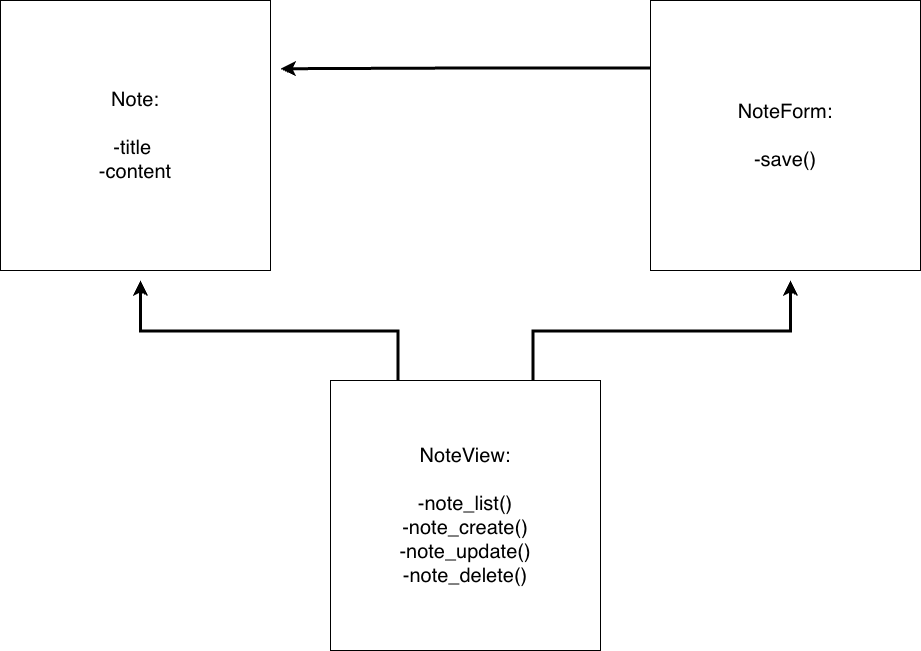

The diagram above was exported from draw.io. Its source (the exported page's mxGraphModel, read from the mxfile embedded in the PNG):
<mxGraphModel dx="1437" dy="991" grid="1" gridSize="10" guides="1" tooltips="1" connect="1" arrows="1" fold="1" page="1" pageScale="1" pageWidth="1169" pageHeight="827" math="0" shadow="0">
  <root>
    <mxCell id="0" />
    <mxCell id="1" parent="0" />
    <mxCell id="d-jhAmYcrAx2Oz37oIJT-92" parent="1" style="whiteSpace=wrap;html=1;aspect=fixed;fontSize=20;" value="Note:&lt;div&gt;&lt;br&gt;&lt;/div&gt;&lt;div&gt;-title&amp;nbsp;&lt;/div&gt;&lt;div&gt;-content&lt;/div&gt;" vertex="1">
      <mxGeometry height="270" width="270" x="150" y="70" as="geometry" />
    </mxCell>
    <mxCell id="d-jhAmYcrAx2Oz37oIJT-95" edge="1" parent="1" source="d-jhAmYcrAx2Oz37oIJT-93" style="edgeStyle=orthogonalEdgeStyle;rounded=0;orthogonalLoop=1;jettySize=auto;html=1;exitX=0;exitY=0.25;exitDx=0;exitDy=0;strokeWidth=3;">
      <mxGeometry relative="1" as="geometry">
        <mxPoint x="429.9999999999998" y="138.23076923076928" as="targetPoint" />
      </mxGeometry>
    </mxCell>
    <mxCell id="d-jhAmYcrAx2Oz37oIJT-93" parent="1" style="whiteSpace=wrap;html=1;aspect=fixed;fontSize=20;" value="NoteForm:&lt;div&gt;&lt;br&gt;&lt;/div&gt;&lt;div&gt;-save()&lt;/div&gt;" vertex="1">
      <mxGeometry height="270" width="270" x="800" y="70" as="geometry" />
    </mxCell>
    <mxCell id="d-jhAmYcrAx2Oz37oIJT-97" edge="1" parent="1" source="d-jhAmYcrAx2Oz37oIJT-94" style="edgeStyle=orthogonalEdgeStyle;rounded=0;orthogonalLoop=1;jettySize=auto;html=1;exitX=0.75;exitY=0;exitDx=0;exitDy=0;strokeWidth=3;">
      <mxGeometry relative="1" as="geometry">
        <mxPoint x="940" y="350" as="targetPoint" />
      </mxGeometry>
    </mxCell>
    <mxCell id="d-jhAmYcrAx2Oz37oIJT-98" edge="1" parent="1" source="d-jhAmYcrAx2Oz37oIJT-94" style="edgeStyle=orthogonalEdgeStyle;rounded=0;orthogonalLoop=1;jettySize=auto;html=1;exitX=0.25;exitY=0;exitDx=0;exitDy=0;strokeWidth=3;">
      <mxGeometry relative="1" as="geometry">
        <mxPoint x="289.9999999999998" y="350" as="targetPoint" />
      </mxGeometry>
    </mxCell>
    <mxCell id="d-jhAmYcrAx2Oz37oIJT-94" parent="1" style="whiteSpace=wrap;html=1;aspect=fixed;fontSize=20;" value="NoteView:&lt;div&gt;&lt;br&gt;&lt;/div&gt;&lt;div&gt;-note_list()&lt;/div&gt;&lt;div&gt;-note_create()&lt;/div&gt;&lt;div&gt;-note_update()&lt;/div&gt;&lt;div&gt;-note_delete()&lt;/div&gt;" vertex="1">
      <mxGeometry height="270" width="270" x="480" y="450" as="geometry" />
    </mxCell>
  </root>
</mxGraphModel>